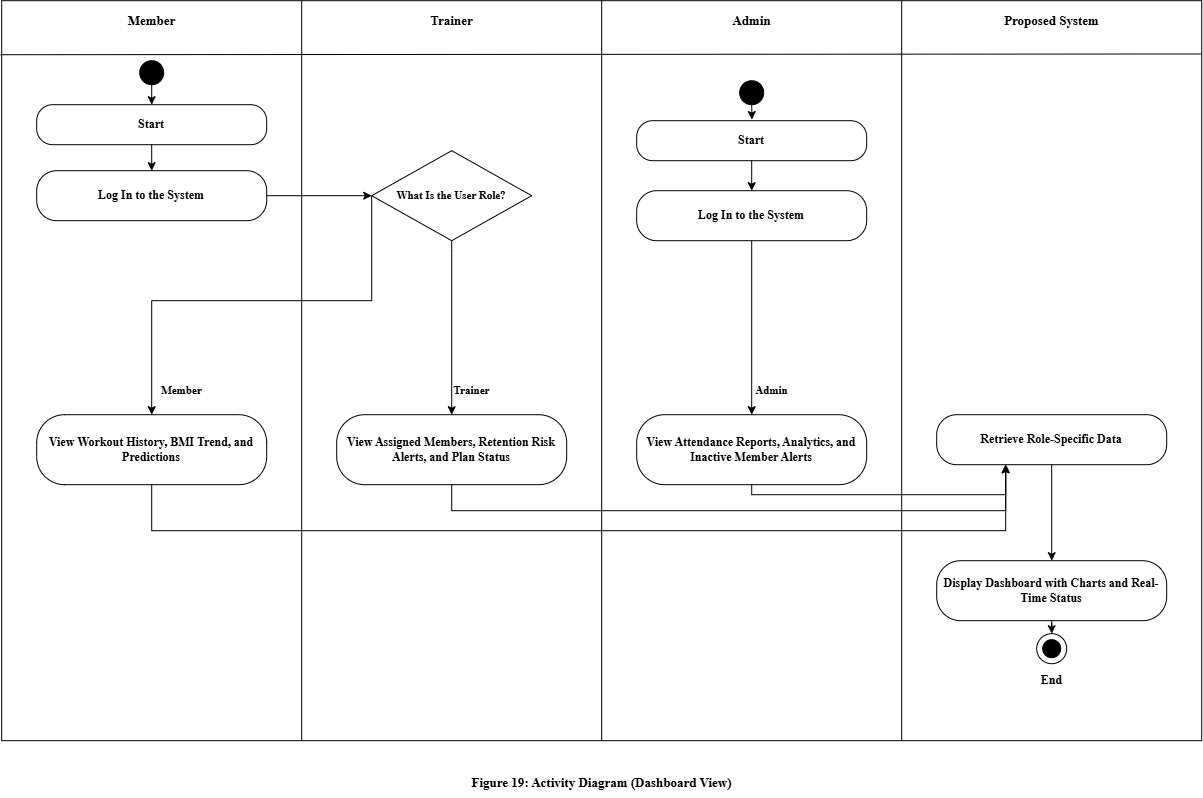

The diagram above was exported from draw.io. Its source (the exported page's mxGraphModel, read from the mxfile embedded in the PNG):
<mxGraphModel dx="1467" dy="1077" grid="1" gridSize="10" guides="1" tooltips="1" connect="1" arrows="1" fold="1" page="1" pageScale="1" pageWidth="1260" pageHeight="787" math="0" shadow="0">
  <root>
    <mxCell id="0" />
    <mxCell id="1" parent="0" />
    <mxCell id="pool" parent="1" style="rounded=0;whiteSpace=wrap;html=1;fillColor=none;strokeColor=#000000;" value="" vertex="1">
      <mxGeometry height="740" width="1200" x="30" y="20" as="geometry" />
    </mxCell>
    <mxCell id="ini" parent="1" style="ellipse;whiteSpace=wrap;html=1;fillColor=#000000;strokeColor=#000000;" value="" vertex="1">
      <mxGeometry height="24" width="24" x="168" y="80" as="geometry" />
    </mxCell>
    <mxCell id="s0" parent="1" style="rounded=1;whiteSpace=wrap;html=1;arcSize=40;fillColor=#FFFFFF;strokeColor=#000000;fontFamily=Times New Roman;fontSize=12;fontStyle=1;" value="Start" vertex="1">
      <mxGeometry height="40" width="230" x="65" y="124" as="geometry" />
    </mxCell>
    <mxCell id="a1" parent="1" style="rounded=1;whiteSpace=wrap;html=1;arcSize=40;fillColor=#FFFFFF;strokeColor=#000000;fontFamily=Times New Roman;fontSize=12;fontStyle=1;" value="Log In to the System" vertex="1">
      <mxGeometry height="50" width="230" x="65" y="190" as="geometry" />
    </mxCell>
    <mxCell id="d1" parent="1" style="rhombus;whiteSpace=wrap;html=1;fillColor=#FFFFFF;strokeColor=#000000;fontFamily=Times New Roman;fontSize=11;fontStyle=1;" value="What Is the User Role?" vertex="1">
      <mxGeometry height="90" width="160" x="400" y="170" as="geometry" />
    </mxCell>
    <mxCell id="a2" parent="1" style="rounded=1;whiteSpace=wrap;html=1;arcSize=40;fillColor=#FFFFFF;strokeColor=#000000;fontFamily=Times New Roman;fontSize=12;fontStyle=1;" value="View Workout History, BMI Trend, and Predictions" vertex="1">
      <mxGeometry height="70" width="230" x="65" y="434" as="geometry" />
    </mxCell>
    <mxCell id="a3" parent="1" style="rounded=1;whiteSpace=wrap;html=1;arcSize=40;fillColor=#FFFFFF;strokeColor=#000000;fontFamily=Times New Roman;fontSize=12;fontStyle=1;" value="View Assigned Members, Retention Risk Alerts, and Plan Status" vertex="1">
      <mxGeometry height="70" width="230" x="365" y="434" as="geometry" />
    </mxCell>
    <mxCell id="a4" parent="1" style="rounded=1;whiteSpace=wrap;html=1;arcSize=40;fillColor=#FFFFFF;strokeColor=#000000;fontFamily=Times New Roman;fontSize=12;fontStyle=1;" value="View Attendance Reports, Analytics, and Inactive Member Alerts" vertex="1">
      <mxGeometry height="70" width="230" x="665" y="434" as="geometry" />
    </mxCell>
    <mxCell id="s1" parent="1" style="rounded=1;whiteSpace=wrap;html=1;arcSize=40;fillColor=#FFFFFF;strokeColor=#000000;fontFamily=Times New Roman;fontSize=12;fontStyle=1;" value="Retrieve Role-Specific Data" vertex="1">
      <mxGeometry height="50" width="230" x="965" y="434" as="geometry" />
    </mxCell>
    <mxCell id="s2" parent="1" style="rounded=1;whiteSpace=wrap;html=1;arcSize=40;fillColor=#FFFFFF;strokeColor=#000000;fontFamily=Times New Roman;fontSize=12;fontStyle=1;" value="Display Dashboard with Charts and Real-Time Status" vertex="1">
      <mxGeometry height="60" width="230" x="965" y="580" as="geometry" />
    </mxCell>
    <mxCell id="end1" parent="1" style="ellipse;whiteSpace=wrap;html=1;fillColor=#FFFFFF;strokeColor=#000000;" value="" vertex="1">
      <mxGeometry height="30" width="30" x="1065" y="653" as="geometry" />
    </mxCell>
    <mxCell id="end2" parent="1" style="ellipse;whiteSpace=wrap;html=1;fillColor=#000000;strokeColor=#000000;" value="" vertex="1">
      <mxGeometry height="18" width="18" x="1071" y="659" as="geometry" />
    </mxCell>
    <mxCell id="endl" parent="1" style="text;html=1;align=center;verticalAlign=middle;fontFamily=Times New Roman;fontSize=12;fontStyle=1;strokeColor=none;fillColor=none;" value="End" vertex="1">
      <mxGeometry height="20" width="80" x="1040" y="690" as="geometry" />
    </mxCell>
    <mxCell id="hdr0" parent="1" style="text;html=1;align=center;verticalAlign=middle;fontFamily=Times New Roman;fontSize=13;fontStyle=1;strokeColor=none;fillColor=none;" value="Member" vertex="1">
      <mxGeometry height="40" width="300" x="30" y="20" as="geometry" />
    </mxCell>
    <mxCell id="hdr1" parent="1" style="text;html=1;align=center;verticalAlign=middle;fontFamily=Times New Roman;fontSize=13;fontStyle=1;strokeColor=none;fillColor=none;" value="Trainer" vertex="1">
      <mxGeometry height="40" width="300" x="330" y="20" as="geometry" />
    </mxCell>
    <mxCell id="hdr2" parent="1" style="text;html=1;align=center;verticalAlign=middle;fontFamily=Times New Roman;fontSize=13;fontStyle=1;strokeColor=none;fillColor=none;" value="Admin" vertex="1">
      <mxGeometry height="40" width="300" x="630" y="20" as="geometry" />
    </mxCell>
    <mxCell id="hdr3" parent="1" style="text;html=1;align=center;verticalAlign=middle;fontFamily=Times New Roman;fontSize=13;fontStyle=1;strokeColor=none;fillColor=none;" value="Proposed System" vertex="1">
      <mxGeometry height="40" width="300" x="930" y="20" as="geometry" />
    </mxCell>
    <mxCell id="dv0" edge="1" parent="1" style="endArrow=none;html=1;strokeColor=#000000;entryX=0.25;entryY=1;entryDx=0;entryDy=0;" target="pool">
      <mxGeometry relative="1" as="geometry">
        <mxPoint x="330" y="20" as="sourcePoint" />
        <mxPoint x="330" y="702" as="targetPoint" />
      </mxGeometry>
    </mxCell>
    <mxCell id="dv1" edge="1" parent="1" style="endArrow=none;html=1;strokeColor=#000000;entryX=0.5;entryY=1;entryDx=0;entryDy=0;" target="pool">
      <mxGeometry relative="1" as="geometry">
        <mxPoint x="630" y="20" as="sourcePoint" />
        <mxPoint x="630" y="702" as="targetPoint" />
      </mxGeometry>
    </mxCell>
    <mxCell id="dv2" edge="1" parent="1" style="endArrow=none;html=1;strokeColor=#000000;entryX=0.75;entryY=1;entryDx=0;entryDy=0;" target="pool">
      <mxGeometry relative="1" as="geometry">
        <mxPoint x="930" y="20" as="sourcePoint" />
        <mxPoint x="930" y="702" as="targetPoint" />
      </mxGeometry>
    </mxCell>
    <mxCell id="ini-s0" edge="1" parent="1" source="ini" style="edgeStyle=orthogonalEdgeStyle;rounded=0;html=1;strokeColor=#000000;" target="s0" value="">
      <mxGeometry relative="1" as="geometry" />
    </mxCell>
    <mxCell id="s0-a1" edge="1" parent="1" source="s0" style="edgeStyle=orthogonalEdgeStyle;rounded=0;html=1;strokeColor=#000000;" target="a1" value="">
      <mxGeometry relative="1" as="geometry" />
    </mxCell>
    <mxCell id="a1-d1" edge="1" parent="1" source="a1" style="edgeStyle=orthogonalEdgeStyle;rounded=0;html=1;strokeColor=#000000;" target="d1" value="">
      <mxGeometry relative="1" as="geometry" />
    </mxCell>
    <mxCell id="d1-a2" edge="1" parent="1" source="d1" style="edgeStyle=orthogonalEdgeStyle;rounded=0;html=1;strokeColor=#000000;fontFamily=Times New Roman;fontSize=11;fontStyle=1;labelBackgroundColor=#FFFFFF;exitX=0;exitY=0.5;exitDx=0;exitDy=0;entryX=0.5;entryY=0;entryDx=0;entryDy=0;" target="a2" value="Member">
      <mxGeometry relative="1" x="0.8907" y="30" as="geometry">
        <mxPoint as="offset" />
        <Array as="points">
          <mxPoint x="400" y="320" />
          <mxPoint x="180" y="320" />
        </Array>
      </mxGeometry>
    </mxCell>
    <mxCell id="d1-a3" edge="1" parent="1" source="d1" style="edgeStyle=orthogonalEdgeStyle;rounded=0;html=1;strokeColor=#000000;fontFamily=Times New Roman;fontSize=11;fontStyle=1;labelBackgroundColor=#FFFFFF;exitX=0.5;exitY=1;exitDx=0;exitDy=0;entryX=0.5;entryY=0;entryDx=0;entryDy=0;" target="a3" value="Trainer">
      <mxGeometry relative="1" x="0.7241" y="20" as="geometry">
        <mxPoint as="offset" />
        <Array as="points">
          <mxPoint x="480" y="270" />
        </Array>
      </mxGeometry>
    </mxCell>
    <mxCell id="d1-a4" edge="1" parent="1" source="rFW_MH9yGqe-Jr0HmCLY-5" style="edgeStyle=orthogonalEdgeStyle;rounded=0;html=1;strokeColor=#000000;fontFamily=Times New Roman;fontSize=11;fontStyle=1;labelBackgroundColor=#FFFFFF;exitX=0.5;exitY=1;exitDx=0;exitDy=0;entryX=0.5;entryY=0;entryDx=0;entryDy=0;" target="a4" value="Admin">
      <mxGeometry relative="1" x="0.7241" y="20" as="geometry">
        <mxPoint as="offset" />
        <Array as="points" />
      </mxGeometry>
    </mxCell>
    <mxCell id="a2-s1" edge="1" parent="1" source="a2" style="edgeStyle=orthogonalEdgeStyle;rounded=0;html=1;strokeColor=#000000;entryX=0.3;entryY=1;entryDx=0;entryDy=0;" target="s1" value="">
      <mxGeometry relative="1" as="geometry">
        <Array as="points">
          <mxPoint x="179.97" y="550" />
          <mxPoint x="1034.03" y="550" />
        </Array>
      </mxGeometry>
    </mxCell>
    <mxCell id="a3-s1" edge="1" parent="1" source="a3" style="edgeStyle=orthogonalEdgeStyle;rounded=0;html=1;strokeColor=#000000;entryX=0.3;entryY=1;entryDx=0;entryDy=0;" target="s1" value="">
      <mxGeometry relative="1" as="geometry">
        <Array as="points">
          <mxPoint x="479.97" y="530" />
          <mxPoint x="1034.03" y="530" />
        </Array>
      </mxGeometry>
    </mxCell>
    <mxCell id="a4-s1" edge="1" parent="1" source="a4" style="edgeStyle=orthogonalEdgeStyle;rounded=0;html=1;strokeColor=#000000;entryX=0.3;entryY=1;entryDx=0;entryDy=0;" target="s1" value="">
      <mxGeometry relative="1" as="geometry">
        <Array as="points">
          <mxPoint x="780" y="514" />
          <mxPoint x="1034" y="514" />
        </Array>
      </mxGeometry>
    </mxCell>
    <mxCell id="s1-s2" edge="1" parent="1" source="s1" style="edgeStyle=orthogonalEdgeStyle;rounded=0;html=1;strokeColor=#000000;" target="s2" value="">
      <mxGeometry relative="1" as="geometry" />
    </mxCell>
    <mxCell id="s2-end1" edge="1" parent="1" source="s2" style="edgeStyle=orthogonalEdgeStyle;rounded=0;html=1;strokeColor=#000000;" target="end1" value="">
      <mxGeometry relative="1" as="geometry" />
    </mxCell>
    <mxCell id="cap" parent="1" style="text;html=1;align=center;verticalAlign=middle;fontFamily=Times New Roman;fontSize=13;fontStyle=1;strokeColor=none;fillColor=none;" value="Figure 19: Activity Diagram (Dashboard View)" vertex="1">
      <mxGeometry height="30" width="1200" x="30" y="787" as="geometry" />
    </mxCell>
    <mxCell id="rFW_MH9yGqe-Jr0HmCLY-3" parent="1" style="ellipse;whiteSpace=wrap;html=1;fillColor=#000000;strokeColor=#000000;" value="" vertex="1">
      <mxGeometry height="24" width="24" x="768" y="100" as="geometry" />
    </mxCell>
    <mxCell id="rFW_MH9yGqe-Jr0HmCLY-4" parent="1" style="rounded=1;whiteSpace=wrap;html=1;arcSize=40;fillColor=#FFFFFF;strokeColor=#000000;fontFamily=Times New Roman;fontSize=12;fontStyle=1;" value="Start" vertex="1">
      <mxGeometry height="40" width="230" x="665" y="140" as="geometry" />
    </mxCell>
    <mxCell id="rFW_MH9yGqe-Jr0HmCLY-5" parent="1" style="rounded=1;whiteSpace=wrap;html=1;arcSize=40;fillColor=#FFFFFF;strokeColor=#000000;fontFamily=Times New Roman;fontSize=12;fontStyle=1;" value="Log In to the System" vertex="1">
      <mxGeometry height="50" width="230" x="665" y="210" as="geometry" />
    </mxCell>
    <mxCell id="rFW_MH9yGqe-Jr0HmCLY-9" edge="1" parent="1" source="rFW_MH9yGqe-Jr0HmCLY-3" style="endArrow=classic;html=1;rounded=0;exitX=0.5;exitY=1;exitDx=0;exitDy=0;entryX=0.501;entryY=-0.028;entryDx=0;entryDy=0;entryPerimeter=0;" target="rFW_MH9yGqe-Jr0HmCLY-4" value="">
      <mxGeometry height="50" relative="1" width="50" as="geometry">
        <mxPoint x="710" y="200" as="sourcePoint" />
        <mxPoint x="760" y="150" as="targetPoint" />
      </mxGeometry>
    </mxCell>
    <mxCell id="rFW_MH9yGqe-Jr0HmCLY-10" edge="1" parent="1" style="endArrow=classic;html=1;rounded=0;exitX=0.5;exitY=1;exitDx=0;exitDy=0;entryX=0.5;entryY=0;entryDx=0;entryDy=0;" target="rFW_MH9yGqe-Jr0HmCLY-5" value="">
      <mxGeometry height="50" relative="1" width="50" as="geometry">
        <mxPoint x="780" y="180" as="sourcePoint" />
        <mxPoint x="780" y="195" as="targetPoint" />
      </mxGeometry>
    </mxCell>
    <mxCell id="rFW_MH9yGqe-Jr0HmCLY-11" edge="1" parent="1" source="pool" style="endArrow=none;html=1;rounded=0;exitX=-0.001;exitY=0.073;exitDx=0;exitDy=0;exitPerimeter=0;entryX=0.999;entryY=0.072;entryDx=0;entryDy=0;entryPerimeter=0;" target="pool" value="">
      <mxGeometry height="50" relative="1" width="50" as="geometry">
        <mxPoint x="600" y="310" as="sourcePoint" />
        <mxPoint x="650" y="260" as="targetPoint" />
      </mxGeometry>
    </mxCell>
  </root>
</mxGraphModel>